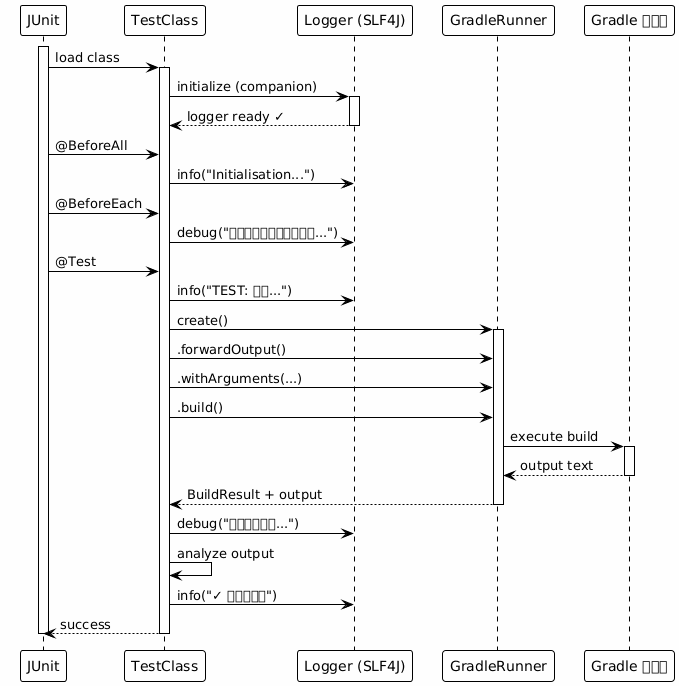

The diagram above was rendered by PlantUML. Its source (embedded in the PNG):
@startuml







<style>
  root {
    BackgroundColor white
    FontColor black
    FontName Verdana
    HyperLinkColor blue
    LineColor black
    LineThickness 1
    Margin 5
  }
  document {
    caption {
      LineThickness 0
    }
    footer {
      LineThickness 0
    }
    header {
      LineThickness 0
    }
    title {
      FontSize 22
      LineThickness 0
    }
  }
  node {
    MaximumWidth 300
  }
</style>

skinparam ArrowLollipopColor black
skinparam BackgroundColor white
skinparam DefaultFontName Verdana
skinparam DefaultMonospacedFontName Courier
skinparam LifelineStrategy nosolid
skinparam ParticipantPadding 10
skinparam SequenceLifeLineBorderColor black
skinparam Shadowing false
skinparam UseBetaStyle true

skinparam Activity {
  BackgroundColor white
  BarColor black
  BorderColor black
  FontColor black
  FontName Verdana
}
skinparam Boundary {
  FontColor black
}
skinparam Box {
  Padding 5
}
skinparam CircledCharacter {
  FontColor black
  FontName Courier
  Radius 9
}
skinparam Class {
  BackgroundColor white
  BorderColor black
  FontColor black
  FontName Verdana
}
skinparam ClassAttribute {
  FontColor black
  FontName Verdana
}
skinparam ClassStereotype {
  FontColor black
  FontName Verdana
}
skinparam Footer {
  FontColor black
  FontName Verdana
}
skinparam Header {
  FontColor black
  FontName Verdana
}
skinparam Hyperlink {
  Color blue
}
skinparam IconPackage {
  Color black
  BackgroundColor white
}
skinparam IconPrivate {
  Color black
  BackgroundColor white
}
skinparam IconProtected {
  Color black
  BackgroundColor white
}
skinparam IconPublic {
  Color black
  BackgroundColor white
}
skinparam Note {
  FontColor black
  FontName Verdana
}
skinparam Object {
  BorderColor black
}
skinparam Package {
  BorderColor black
  FontColor black
  FontName Verdana
}
skinparam State {
  BackgroundColor white
  BorderColor black
}
skinparam StereotypeA {
  BackgroundColor white
  BorderColor black
}
skinparam StereotypeC {
  BackgroundColor white
  BorderColor black
}
skinparam StereotypeE {
  BackgroundColor white
  BorderColor black
}
skinparam StereotypeI {
  BackgroundColor white
  BorderColor black
}
skinparam StereotypeN {
  BackgroundColor white
  BorderColor black
}
skinparam UseCaseStereoType {
  FontColor black
  FontName Verdana
}
skinparam backgroundColor #FEFEFE

participant "JUnit" as junit
participant "TestClass" as test
participant "Logger (SLF4J)" as logger
participant "GradleRunner" as runner
participant "Gradle ビルド" as gradle

activate junit
junit -> test : load class
activate test

test -> logger : initialize (companion)
activate logger
logger --> test : logger ready ✓
deactivate logger

junit -> test : @BeforeAll
test -> logger : info("Initialisation...")

junit -> test : @BeforeEach
test -> logger : debug("テストをセットアップ中...")

junit -> test : @Test
test -> logger : info("TEST: 開始...")

test -> runner : create()
activate runner
test -> runner : .forwardOutput()
test -> runner : .withArguments(...)
test -> runner : .build()

runner -> gradle : execute build
activate gradle
gradle --> runner : output text
deactivate gradle

runner --> test : BuildResult + output
deactivate runner

test -> logger : debug("出力を分析中...")
test -> test : analyze output
test -> logger : info("✓ テスト合格")

test --> junit : success
deactivate test
deactivate junit

@enduml